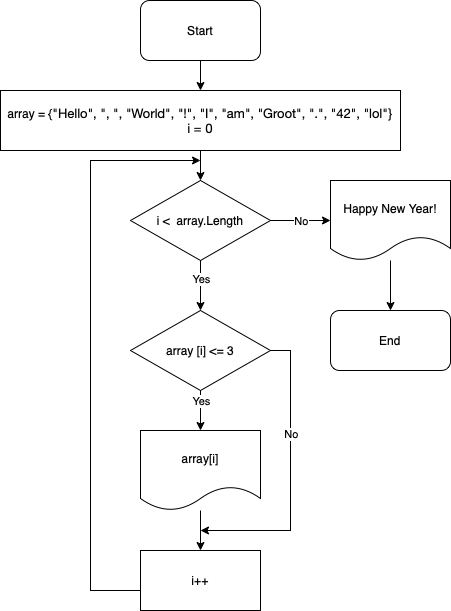

The diagram above was exported from draw.io. Its source (the exported page's mxGraphModel, read from the mxfile embedded in the PNG):
<mxGraphModel dx="770" dy="546" grid="1" gridSize="10" guides="1" tooltips="1" connect="1" arrows="1" fold="1" page="1" pageScale="1" pageWidth="827" pageHeight="1169" math="0" shadow="0">
  <root>
    <mxCell id="0" />
    <mxCell id="1" parent="0" />
    <mxCell id="VA5yatjPxAPmgDOoz9ts-3" style="edgeStyle=orthogonalEdgeStyle;rounded=0;orthogonalLoop=1;jettySize=auto;html=1;entryX=0.5;entryY=0;entryDx=0;entryDy=0;" edge="1" parent="1" source="VA5yatjPxAPmgDOoz9ts-1" target="VA5yatjPxAPmgDOoz9ts-4">
      <mxGeometry relative="1" as="geometry">
        <mxPoint x="380" y="140" as="targetPoint" />
      </mxGeometry>
    </mxCell>
    <mxCell id="VA5yatjPxAPmgDOoz9ts-1" value="Start" style="rounded=1;whiteSpace=wrap;html=1;" vertex="1" parent="1">
      <mxGeometry x="320" y="50" width="120" height="60" as="geometry" />
    </mxCell>
    <mxCell id="VA5yatjPxAPmgDOoz9ts-6" value="" style="edgeStyle=orthogonalEdgeStyle;rounded=0;orthogonalLoop=1;jettySize=auto;html=1;" edge="1" parent="1" source="VA5yatjPxAPmgDOoz9ts-4" target="VA5yatjPxAPmgDOoz9ts-5">
      <mxGeometry relative="1" as="geometry" />
    </mxCell>
    <mxCell id="VA5yatjPxAPmgDOoz9ts-4" value="array = {&lt;font size=&quot;2&quot; face=&quot;Helvetica Neue&quot;&gt;&quot;Hello&quot;, &quot;, &quot;, &quot;World&quot;, &quot;!&quot;, &quot;I&quot;, &quot;am&quot;, &quot;Groot&quot;, &quot;.&quot;, &quot;42&quot;, &quot;lol&quot;}&lt;/font&gt;&lt;br&gt;&lt;font size=&quot;2&quot; face=&quot;Helvetica Neue&quot;&gt;i = 0&lt;/font&gt;" style="rounded=0;whiteSpace=wrap;html=1;" vertex="1" parent="1">
      <mxGeometry x="180" y="140" width="400" height="60" as="geometry" />
    </mxCell>
    <mxCell id="VA5yatjPxAPmgDOoz9ts-8" value="" style="edgeStyle=orthogonalEdgeStyle;rounded=0;orthogonalLoop=1;jettySize=auto;html=1;exitX=0.5;exitY=1;exitDx=0;exitDy=0;" edge="1" parent="1" source="VA5yatjPxAPmgDOoz9ts-5" target="VA5yatjPxAPmgDOoz9ts-7">
      <mxGeometry relative="1" as="geometry">
        <mxPoint x="380" y="350" as="sourcePoint" />
      </mxGeometry>
    </mxCell>
    <mxCell id="VA5yatjPxAPmgDOoz9ts-12" value="Yes" style="edgeLabel;html=1;align=center;verticalAlign=middle;resizable=0;points=[];" vertex="1" connectable="0" parent="VA5yatjPxAPmgDOoz9ts-8">
      <mxGeometry x="-0.28" y="1" relative="1" as="geometry">
        <mxPoint x="-1" as="offset" />
      </mxGeometry>
    </mxCell>
    <mxCell id="VA5yatjPxAPmgDOoz9ts-16" style="edgeStyle=orthogonalEdgeStyle;rounded=0;orthogonalLoop=1;jettySize=auto;html=1;exitX=1;exitY=0.5;exitDx=0;exitDy=0;entryX=0;entryY=0.5;entryDx=0;entryDy=0;" edge="1" parent="1" source="VA5yatjPxAPmgDOoz9ts-5" target="VA5yatjPxAPmgDOoz9ts-14">
      <mxGeometry relative="1" as="geometry" />
    </mxCell>
    <mxCell id="VA5yatjPxAPmgDOoz9ts-18" value="No" style="edgeLabel;html=1;align=center;verticalAlign=middle;resizable=0;points=[];" vertex="1" connectable="0" parent="VA5yatjPxAPmgDOoz9ts-16">
      <mxGeometry x="-0.0667" y="-2" relative="1" as="geometry">
        <mxPoint x="2" y="-2" as="offset" />
      </mxGeometry>
    </mxCell>
    <mxCell id="VA5yatjPxAPmgDOoz9ts-5" value="i &amp;lt; &amp;nbsp;array.Length" style="rhombus;whiteSpace=wrap;html=1;rounded=0;" vertex="1" parent="1">
      <mxGeometry x="310" y="230" width="140" height="80" as="geometry" />
    </mxCell>
    <mxCell id="VA5yatjPxAPmgDOoz9ts-10" style="edgeStyle=orthogonalEdgeStyle;rounded=0;orthogonalLoop=1;jettySize=auto;html=1;entryX=0.5;entryY=0;entryDx=0;entryDy=0;" edge="1" parent="1" source="VA5yatjPxAPmgDOoz9ts-7" target="VA5yatjPxAPmgDOoz9ts-9">
      <mxGeometry relative="1" as="geometry" />
    </mxCell>
    <mxCell id="VA5yatjPxAPmgDOoz9ts-13" value="Yes" style="edgeLabel;html=1;align=center;verticalAlign=middle;resizable=0;points=[];" vertex="1" connectable="0" parent="VA5yatjPxAPmgDOoz9ts-10">
      <mxGeometry x="-0.48" relative="1" as="geometry">
        <mxPoint as="offset" />
      </mxGeometry>
    </mxCell>
    <mxCell id="VA5yatjPxAPmgDOoz9ts-22" style="edgeStyle=orthogonalEdgeStyle;rounded=0;orthogonalLoop=1;jettySize=auto;html=1;" edge="1" parent="1" source="VA5yatjPxAPmgDOoz9ts-7">
      <mxGeometry relative="1" as="geometry">
        <mxPoint x="380" y="580" as="targetPoint" />
        <Array as="points">
          <mxPoint x="470" y="400" />
          <mxPoint x="470" y="580" />
        </Array>
      </mxGeometry>
    </mxCell>
    <mxCell id="VA5yatjPxAPmgDOoz9ts-23" value="No" style="edgeLabel;html=1;align=center;verticalAlign=middle;resizable=0;points=[];" vertex="1" connectable="0" parent="VA5yatjPxAPmgDOoz9ts-22">
      <mxGeometry x="-0.2875" relative="1" as="geometry">
        <mxPoint as="offset" />
      </mxGeometry>
    </mxCell>
    <mxCell id="VA5yatjPxAPmgDOoz9ts-7" value="array [i] &amp;lt;= 3" style="rhombus;whiteSpace=wrap;html=1;rounded=0;" vertex="1" parent="1">
      <mxGeometry x="310" y="360" width="140" height="80" as="geometry" />
    </mxCell>
    <mxCell id="VA5yatjPxAPmgDOoz9ts-20" style="edgeStyle=orthogonalEdgeStyle;rounded=0;orthogonalLoop=1;jettySize=auto;html=1;" edge="1" parent="1" source="VA5yatjPxAPmgDOoz9ts-9" target="VA5yatjPxAPmgDOoz9ts-19">
      <mxGeometry relative="1" as="geometry" />
    </mxCell>
    <mxCell id="VA5yatjPxAPmgDOoz9ts-9" value="array[i]" style="shape=document;whiteSpace=wrap;html=1;boundedLbl=1;" vertex="1" parent="1">
      <mxGeometry x="320" y="480" width="120" height="80" as="geometry" />
    </mxCell>
    <mxCell id="VA5yatjPxAPmgDOoz9ts-17" style="edgeStyle=orthogonalEdgeStyle;rounded=0;orthogonalLoop=1;jettySize=auto;html=1;" edge="1" parent="1" source="VA5yatjPxAPmgDOoz9ts-14" target="VA5yatjPxAPmgDOoz9ts-15">
      <mxGeometry relative="1" as="geometry" />
    </mxCell>
    <mxCell id="VA5yatjPxAPmgDOoz9ts-14" value="Happy New Year!" style="shape=document;whiteSpace=wrap;html=1;boundedLbl=1;" vertex="1" parent="1">
      <mxGeometry x="510" y="230" width="120" height="80" as="geometry" />
    </mxCell>
    <mxCell id="VA5yatjPxAPmgDOoz9ts-15" value="End" style="rounded=1;whiteSpace=wrap;html=1;" vertex="1" parent="1">
      <mxGeometry x="510" y="360" width="120" height="60" as="geometry" />
    </mxCell>
    <mxCell id="VA5yatjPxAPmgDOoz9ts-21" style="edgeStyle=orthogonalEdgeStyle;rounded=0;orthogonalLoop=1;jettySize=auto;html=1;exitX=0;exitY=0.5;exitDx=0;exitDy=0;" edge="1" parent="1" source="VA5yatjPxAPmgDOoz9ts-19">
      <mxGeometry relative="1" as="geometry">
        <mxPoint x="380" y="210" as="targetPoint" />
        <Array as="points">
          <mxPoint x="320" y="640" />
          <mxPoint x="270" y="640" />
          <mxPoint x="270" y="210" />
        </Array>
      </mxGeometry>
    </mxCell>
    <mxCell id="VA5yatjPxAPmgDOoz9ts-19" value="i++" style="rounded=0;whiteSpace=wrap;html=1;" vertex="1" parent="1">
      <mxGeometry x="320" y="600" width="120" height="60" as="geometry" />
    </mxCell>
  </root>
</mxGraphModel>